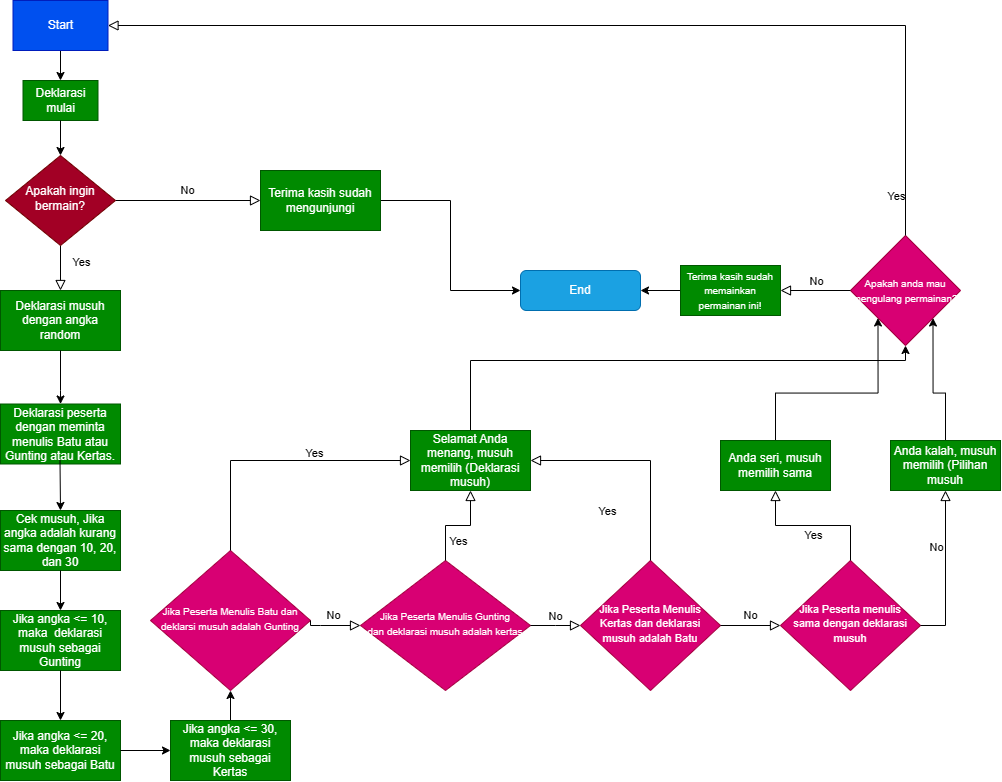

The diagram above was exported from draw.io. Its source (the exported page's mxGraphModel, read from the mxfile embedded in the PNG):
<mxGraphModel dx="936" dy="540" grid="1" gridSize="10" guides="1" tooltips="1" connect="1" arrows="1" fold="1" page="1" pageScale="1" pageWidth="1169" pageHeight="827" background="#FFFFFF" math="0" shadow="0">
  <root>
    <mxCell id="WIyWlLk6GJQsqaUBKTNV-0" />
    <mxCell id="WIyWlLk6GJQsqaUBKTNV-1" parent="WIyWlLk6GJQsqaUBKTNV-0" />
    <mxCell id="WIyWlLk6GJQsqaUBKTNV-4" value="" style="rounded=0;html=1;jettySize=auto;orthogonalLoop=1;fontSize=11;endArrow=block;endFill=0;endSize=8;strokeWidth=1;shadow=0;labelBackgroundColor=none;edgeStyle=orthogonalEdgeStyle;entryX=0.5;entryY=0;entryDx=0;entryDy=0;" parent="WIyWlLk6GJQsqaUBKTNV-1" source="WIyWlLk6GJQsqaUBKTNV-6" target="9ZGwL4_T4kY57G9PIHI0-10" edge="1">
      <mxGeometry y="20" relative="1" as="geometry">
        <mxPoint as="offset" />
        <mxPoint x="220" y="290" as="targetPoint" />
        <Array as="points" />
      </mxGeometry>
    </mxCell>
    <mxCell id="9ZGwL4_T4kY57G9PIHI0-50" value="Yes" style="edgeLabel;html=1;align=center;verticalAlign=middle;resizable=0;points=[];" parent="WIyWlLk6GJQsqaUBKTNV-4" vertex="1" connectable="0">
      <mxGeometry x="0.1306" y="-1" relative="1" as="geometry">
        <mxPoint x="21" y="-9" as="offset" />
      </mxGeometry>
    </mxCell>
    <mxCell id="WIyWlLk6GJQsqaUBKTNV-5" value="No" style="edgeStyle=orthogonalEdgeStyle;rounded=0;html=1;jettySize=auto;orthogonalLoop=1;fontSize=11;endArrow=block;endFill=0;endSize=8;strokeWidth=1;shadow=0;labelBackgroundColor=none;entryX=0;entryY=0.5;entryDx=0;entryDy=0;" parent="WIyWlLk6GJQsqaUBKTNV-1" source="WIyWlLk6GJQsqaUBKTNV-6" target="kAp4zkLq7qk3LnvDqq9E-0" edge="1">
      <mxGeometry y="10" relative="1" as="geometry">
        <mxPoint as="offset" />
        <mxPoint x="414" y="210.0000000000001" as="targetPoint" />
      </mxGeometry>
    </mxCell>
    <mxCell id="WIyWlLk6GJQsqaUBKTNV-6" value="Apakah ingin bermain?" style="rhombus;whiteSpace=wrap;html=1;shadow=0;fontFamily=Helvetica;fontSize=12;align=center;strokeWidth=1;spacing=6;spacingTop=-4;fillColor=#a20025;fontColor=#ffffff;strokeColor=#6F0000;" parent="WIyWlLk6GJQsqaUBKTNV-1" vertex="1">
      <mxGeometry x="165" y="165" width="110" height="90" as="geometry" />
    </mxCell>
    <mxCell id="9ZGwL4_T4kY57G9PIHI0-3" value="End" style="rounded=1;whiteSpace=wrap;html=1;fontSize=12;glass=0;strokeWidth=1;shadow=0;fillColor=#1ba1e2;fontColor=#ffffff;strokeColor=#006EAF;" parent="WIyWlLk6GJQsqaUBKTNV-1" vertex="1">
      <mxGeometry x="680" y="280" width="120" height="40" as="geometry" />
    </mxCell>
    <mxCell id="9ZGwL4_T4kY57G9PIHI0-10" value="Deklarasi musuh dengan angka random" style="rounded=0;whiteSpace=wrap;html=1;fillColor=#008a00;fontColor=#ffffff;strokeColor=#005700;" parent="WIyWlLk6GJQsqaUBKTNV-1" vertex="1">
      <mxGeometry x="160" y="300" width="120" height="60" as="geometry" />
    </mxCell>
    <mxCell id="9ZGwL4_T4kY57G9PIHI0-13" value="" style="edgeStyle=orthogonalEdgeStyle;rounded=0;orthogonalLoop=1;jettySize=auto;html=1;entryX=0.5;entryY=0;entryDx=0;entryDy=0;" parent="WIyWlLk6GJQsqaUBKTNV-1" source="9ZGwL4_T4kY57G9PIHI0-12" target="9ZGwL4_T4kY57G9PIHI0-15" edge="1">
      <mxGeometry relative="1" as="geometry">
        <mxPoint x="220" y="100" as="targetPoint" />
      </mxGeometry>
    </mxCell>
    <mxCell id="9ZGwL4_T4kY57G9PIHI0-12" value="Start" style="rounded=0;whiteSpace=wrap;html=1;fillColor=#0050ef;strokeColor=#001DBC;fontColor=#ffffff;" parent="WIyWlLk6GJQsqaUBKTNV-1" vertex="1">
      <mxGeometry x="172.5" y="10" width="95" height="50" as="geometry" />
    </mxCell>
    <mxCell id="9ZGwL4_T4kY57G9PIHI0-15" value="Deklarasi mulai" style="rounded=0;whiteSpace=wrap;html=1;fillColor=#008a00;strokeColor=#005700;fontColor=#ffffff;" parent="WIyWlLk6GJQsqaUBKTNV-1" vertex="1">
      <mxGeometry x="182.5" y="90" width="75" height="40" as="geometry" />
    </mxCell>
    <mxCell id="9ZGwL4_T4kY57G9PIHI0-16" value="" style="endArrow=classic;html=1;rounded=0;exitX=0.5;exitY=1;exitDx=0;exitDy=0;entryX=0.5;entryY=0;entryDx=0;entryDy=0;" parent="WIyWlLk6GJQsqaUBKTNV-1" source="9ZGwL4_T4kY57G9PIHI0-15" target="WIyWlLk6GJQsqaUBKTNV-6" edge="1">
      <mxGeometry width="50" height="50" relative="1" as="geometry">
        <mxPoint x="320" y="100" as="sourcePoint" />
        <mxPoint x="320" y="150" as="targetPoint" />
      </mxGeometry>
    </mxCell>
    <mxCell id="9ZGwL4_T4kY57G9PIHI0-17" value="Deklarasi peserta dengan meminta menulis Batu atau Gunting atau Kertas." style="rounded=0;whiteSpace=wrap;html=1;fillColor=#008a00;fontColor=#ffffff;strokeColor=#005700;" parent="WIyWlLk6GJQsqaUBKTNV-1" vertex="1">
      <mxGeometry x="160" y="413.5" width="120" height="60" as="geometry" />
    </mxCell>
    <mxCell id="9ZGwL4_T4kY57G9PIHI0-23" value="" style="edgeStyle=orthogonalEdgeStyle;rounded=0;orthogonalLoop=1;jettySize=auto;html=1;entryX=0;entryY=0.5;entryDx=0;entryDy=0;exitX=1;exitY=0.5;exitDx=0;exitDy=0;" parent="WIyWlLk6GJQsqaUBKTNV-1" source="kAp4zkLq7qk3LnvDqq9E-0" target="9ZGwL4_T4kY57G9PIHI0-3" edge="1">
      <mxGeometry relative="1" as="geometry">
        <mxPoint x="560" y="210.0000000000001" as="sourcePoint" />
        <mxPoint x="630" y="325" as="targetPoint" />
      </mxGeometry>
    </mxCell>
    <mxCell id="9ZGwL4_T4kY57G9PIHI0-24" value="" style="edgeStyle=orthogonalEdgeStyle;rounded=0;orthogonalLoop=1;jettySize=auto;html=1;exitX=0.5;exitY=1;exitDx=0;exitDy=0;" parent="WIyWlLk6GJQsqaUBKTNV-1" source="9ZGwL4_T4kY57G9PIHI0-10" target="9ZGwL4_T4kY57G9PIHI0-17" edge="1">
      <mxGeometry relative="1" as="geometry">
        <mxPoint x="450" y="360" as="sourcePoint" />
        <mxPoint x="450" y="390" as="targetPoint" />
        <Array as="points">
          <mxPoint x="220" y="400" />
          <mxPoint x="220" y="400" />
        </Array>
      </mxGeometry>
    </mxCell>
    <mxCell id="9ZGwL4_T4kY57G9PIHI0-25" value="" style="edgeStyle=orthogonalEdgeStyle;rounded=0;orthogonalLoop=1;jettySize=auto;html=1;exitX=0.5;exitY=1;exitDx=0;exitDy=0;entryX=0.5;entryY=0;entryDx=0;entryDy=0;" parent="WIyWlLk6GJQsqaUBKTNV-1" target="9ZGwL4_T4kY57G9PIHI0-26" edge="1">
      <mxGeometry relative="1" as="geometry">
        <mxPoint x="219.5" y="470" as="sourcePoint" />
        <mxPoint x="220" y="500" as="targetPoint" />
        <Array as="points" />
      </mxGeometry>
    </mxCell>
    <mxCell id="9ZGwL4_T4kY57G9PIHI0-26" value="Cek musuh, Jika angka adalah kurang sama dengan 10, 20, dan 30" style="rounded=0;whiteSpace=wrap;html=1;fillColor=#008a00;fontColor=#ffffff;strokeColor=#005700;" parent="WIyWlLk6GJQsqaUBKTNV-1" vertex="1">
      <mxGeometry x="160" y="520" width="120" height="60" as="geometry" />
    </mxCell>
    <mxCell id="9ZGwL4_T4kY57G9PIHI0-27" value="Jika angka &amp;lt;= 10, maka&amp;nbsp; deklarasi musuh sebagai Gunting" style="rounded=0;whiteSpace=wrap;html=1;fillColor=#008a00;fontColor=#ffffff;strokeColor=#005700;" parent="WIyWlLk6GJQsqaUBKTNV-1" vertex="1">
      <mxGeometry x="160" y="620" width="120" height="60" as="geometry" />
    </mxCell>
    <mxCell id="9ZGwL4_T4kY57G9PIHI0-28" value="Jika angka &amp;lt;= 20, maka deklarasi musuh sebagai Batu" style="rounded=0;whiteSpace=wrap;html=1;fillColor=#008a00;fontColor=#ffffff;strokeColor=#005700;" parent="WIyWlLk6GJQsqaUBKTNV-1" vertex="1">
      <mxGeometry x="160" y="730" width="120" height="60" as="geometry" />
    </mxCell>
    <mxCell id="9ZGwL4_T4kY57G9PIHI0-46" style="edgeStyle=orthogonalEdgeStyle;rounded=0;orthogonalLoop=1;jettySize=auto;html=1;exitX=0.5;exitY=0;exitDx=0;exitDy=0;" parent="WIyWlLk6GJQsqaUBKTNV-1" source="9ZGwL4_T4kY57G9PIHI0-29" target="9ZGwL4_T4kY57G9PIHI0-38" edge="1">
      <mxGeometry relative="1" as="geometry" />
    </mxCell>
    <mxCell id="9ZGwL4_T4kY57G9PIHI0-29" value="Jika angka &amp;lt;= 30, maka deklarasi musuh sebagai Kertas" style="rounded=0;whiteSpace=wrap;html=1;fillColor=#008a00;fontColor=#ffffff;strokeColor=#005700;" parent="WIyWlLk6GJQsqaUBKTNV-1" vertex="1">
      <mxGeometry x="330" y="730" width="120" height="60" as="geometry" />
    </mxCell>
    <mxCell id="9ZGwL4_T4kY57G9PIHI0-32" value="" style="edgeStyle=orthogonalEdgeStyle;rounded=0;orthogonalLoop=1;jettySize=auto;html=1;exitX=0.5;exitY=1;exitDx=0;exitDy=0;" parent="WIyWlLk6GJQsqaUBKTNV-1" source="9ZGwL4_T4kY57G9PIHI0-26" target="9ZGwL4_T4kY57G9PIHI0-27" edge="1">
      <mxGeometry relative="1" as="geometry">
        <mxPoint x="310" y="580" as="sourcePoint" />
        <mxPoint x="310.5" y="630" as="targetPoint" />
        <Array as="points" />
      </mxGeometry>
    </mxCell>
    <mxCell id="9ZGwL4_T4kY57G9PIHI0-33" value="" style="edgeStyle=orthogonalEdgeStyle;rounded=0;orthogonalLoop=1;jettySize=auto;html=1;exitX=0.5;exitY=1;exitDx=0;exitDy=0;entryX=0.5;entryY=0;entryDx=0;entryDy=0;" parent="WIyWlLk6GJQsqaUBKTNV-1" source="9ZGwL4_T4kY57G9PIHI0-27" target="9ZGwL4_T4kY57G9PIHI0-28" edge="1">
      <mxGeometry relative="1" as="geometry">
        <mxPoint x="330" y="670" as="sourcePoint" />
        <mxPoint x="330" y="710" as="targetPoint" />
        <Array as="points" />
      </mxGeometry>
    </mxCell>
    <mxCell id="9ZGwL4_T4kY57G9PIHI0-34" value="" style="edgeStyle=orthogonalEdgeStyle;rounded=0;orthogonalLoop=1;jettySize=auto;html=1;exitX=1;exitY=0.5;exitDx=0;exitDy=0;entryX=0;entryY=0.5;entryDx=0;entryDy=0;" parent="WIyWlLk6GJQsqaUBKTNV-1" source="9ZGwL4_T4kY57G9PIHI0-28" target="9ZGwL4_T4kY57G9PIHI0-29" edge="1">
      <mxGeometry relative="1" as="geometry">
        <mxPoint x="320" y="750" as="sourcePoint" />
        <mxPoint x="320" y="800" as="targetPoint" />
        <Array as="points" />
      </mxGeometry>
    </mxCell>
    <mxCell id="9ZGwL4_T4kY57G9PIHI0-38" value="&lt;font style=&quot;font-size: 10px;&quot;&gt;Jika Peserta Menulis Batu dan deklarsi musuh adalah Gunting&lt;/font&gt;" style="rhombus;whiteSpace=wrap;html=1;shadow=0;fontFamily=Helvetica;fontSize=12;align=center;strokeWidth=1;spacing=6;spacingTop=-4;fillColor=#d80073;fontColor=#ffffff;strokeColor=#A50040;" parent="WIyWlLk6GJQsqaUBKTNV-1" vertex="1">
      <mxGeometry x="310" y="560" width="160" height="140" as="geometry" />
    </mxCell>
    <mxCell id="9ZGwL4_T4kY57G9PIHI0-39" value="&lt;font style=&quot;font-size: 10px;&quot;&gt;Jika Peserta Menulis Gunting&lt;br&gt;dan deklarasi musuh adalah kertas&lt;/font&gt;" style="rhombus;whiteSpace=wrap;html=1;shadow=0;fontFamily=Helvetica;fontSize=12;align=center;strokeWidth=1;spacing=6;spacingTop=-4;fillColor=#d80073;fontColor=#ffffff;strokeColor=#A50040;" parent="WIyWlLk6GJQsqaUBKTNV-1" vertex="1">
      <mxGeometry x="520" y="570" width="170" height="130" as="geometry" />
    </mxCell>
    <mxCell id="9ZGwL4_T4kY57G9PIHI0-43" value="&lt;font style=&quot;font-size: 11px;&quot;&gt;Jika Peserta Menulis Kertas dan deklarasi musuh adalah Batu&lt;/font&gt;" style="rhombus;whiteSpace=wrap;html=1;shadow=0;fontFamily=Helvetica;fontSize=12;align=center;strokeWidth=1;spacing=6;spacingTop=-4;fillColor=#d80073;fontColor=#ffffff;strokeColor=#A50040;" parent="WIyWlLk6GJQsqaUBKTNV-1" vertex="1">
      <mxGeometry x="740" y="570" width="140" height="130" as="geometry" />
    </mxCell>
    <mxCell id="9ZGwL4_T4kY57G9PIHI0-44" value="&lt;font style=&quot;font-size: 11px;&quot;&gt;Jika Peserta menulis sama dengan deklarasi musuh&lt;/font&gt;" style="rhombus;whiteSpace=wrap;html=1;shadow=0;fontFamily=Helvetica;fontSize=12;align=center;strokeWidth=1;spacing=6;spacingTop=-4;fillColor=#d80073;fontColor=#ffffff;strokeColor=#A50040;" parent="WIyWlLk6GJQsqaUBKTNV-1" vertex="1">
      <mxGeometry x="940" y="570" width="140" height="130" as="geometry" />
    </mxCell>
    <mxCell id="9ZGwL4_T4kY57G9PIHI0-51" value="" style="rounded=0;html=1;jettySize=auto;orthogonalLoop=1;fontSize=11;endArrow=block;endFill=0;endSize=8;strokeWidth=1;shadow=0;labelBackgroundColor=none;edgeStyle=orthogonalEdgeStyle;exitX=0.5;exitY=0;exitDx=0;exitDy=0;entryX=0.5;entryY=1;entryDx=0;entryDy=0;" parent="WIyWlLk6GJQsqaUBKTNV-1" source="9ZGwL4_T4kY57G9PIHI0-39" target="9ZGwL4_T4kY57G9PIHI0-62" edge="1">
      <mxGeometry y="20" relative="1" as="geometry">
        <mxPoint as="offset" />
        <mxPoint x="564.29" y="470" as="sourcePoint" />
        <mxPoint x="565" y="525" as="targetPoint" />
        <Array as="points" />
      </mxGeometry>
    </mxCell>
    <mxCell id="9ZGwL4_T4kY57G9PIHI0-52" value="Yes" style="edgeLabel;html=1;align=center;verticalAlign=middle;resizable=0;points=[];" parent="9ZGwL4_T4kY57G9PIHI0-51" vertex="1" connectable="0">
      <mxGeometry x="0.1306" y="-1" relative="1" as="geometry">
        <mxPoint x="-6" y="14" as="offset" />
      </mxGeometry>
    </mxCell>
    <mxCell id="9ZGwL4_T4kY57G9PIHI0-53" value="" style="rounded=0;html=1;jettySize=auto;orthogonalLoop=1;fontSize=11;endArrow=block;endFill=0;endSize=8;strokeWidth=1;shadow=0;labelBackgroundColor=none;edgeStyle=orthogonalEdgeStyle;exitX=0.5;exitY=0;exitDx=0;exitDy=0;entryX=0;entryY=0.5;entryDx=0;entryDy=0;" parent="WIyWlLk6GJQsqaUBKTNV-1" source="9ZGwL4_T4kY57G9PIHI0-38" target="9ZGwL4_T4kY57G9PIHI0-62" edge="1">
      <mxGeometry y="20" relative="1" as="geometry">
        <mxPoint as="offset" />
        <mxPoint x="380" y="430" as="sourcePoint" />
        <mxPoint x="390" y="490" as="targetPoint" />
        <Array as="points" />
      </mxGeometry>
    </mxCell>
    <mxCell id="9ZGwL4_T4kY57G9PIHI0-54" value="Yes" style="edgeLabel;html=1;align=center;verticalAlign=middle;resizable=0;points=[];" parent="9ZGwL4_T4kY57G9PIHI0-53" vertex="1" connectable="0">
      <mxGeometry x="0.1306" y="-1" relative="1" as="geometry">
        <mxPoint x="21" y="-9" as="offset" />
      </mxGeometry>
    </mxCell>
    <mxCell id="9ZGwL4_T4kY57G9PIHI0-57" value="" style="rounded=0;html=1;jettySize=auto;orthogonalLoop=1;fontSize=11;endArrow=block;endFill=0;endSize=8;strokeWidth=1;shadow=0;labelBackgroundColor=none;edgeStyle=orthogonalEdgeStyle;exitX=1;exitY=0.5;exitDx=0;exitDy=0;entryX=0.5;entryY=1;entryDx=0;entryDy=0;" parent="WIyWlLk6GJQsqaUBKTNV-1" source="9ZGwL4_T4kY57G9PIHI0-44" target="9ZGwL4_T4kY57G9PIHI0-83" edge="1">
      <mxGeometry y="20" relative="1" as="geometry">
        <mxPoint as="offset" />
        <mxPoint x="1090" y="635" as="sourcePoint" />
        <mxPoint x="1110" y="500" as="targetPoint" />
        <Array as="points" />
      </mxGeometry>
    </mxCell>
    <mxCell id="9ZGwL4_T4kY57G9PIHI0-71" value="No" style="edgeLabel;html=1;align=center;verticalAlign=middle;resizable=0;points=[];" parent="9ZGwL4_T4kY57G9PIHI0-57" vertex="1" connectable="0">
      <mxGeometry x="0.2869" y="1" relative="1" as="geometry">
        <mxPoint x="-9" as="offset" />
      </mxGeometry>
    </mxCell>
    <mxCell id="9ZGwL4_T4kY57G9PIHI0-94" style="edgeStyle=orthogonalEdgeStyle;rounded=0;orthogonalLoop=1;jettySize=auto;html=1;exitX=0.5;exitY=0;exitDx=0;exitDy=0;" parent="WIyWlLk6GJQsqaUBKTNV-1" source="9ZGwL4_T4kY57G9PIHI0-62" target="9ZGwL4_T4kY57G9PIHI0-89" edge="1">
      <mxGeometry relative="1" as="geometry">
        <Array as="points">
          <mxPoint x="630" y="370" />
          <mxPoint x="1065" y="370" />
        </Array>
      </mxGeometry>
    </mxCell>
    <mxCell id="9ZGwL4_T4kY57G9PIHI0-62" value="Selamat Anda menang, musuh memilih (Deklarasi musuh)" style="rounded=0;whiteSpace=wrap;html=1;fillColor=#008a00;fontColor=#ffffff;strokeColor=#005700;" parent="WIyWlLk6GJQsqaUBKTNV-1" vertex="1">
      <mxGeometry x="570" y="440" width="120" height="60" as="geometry" />
    </mxCell>
    <mxCell id="9ZGwL4_T4kY57G9PIHI0-63" value="" style="rounded=0;html=1;jettySize=auto;orthogonalLoop=1;fontSize=11;endArrow=block;endFill=0;endSize=8;strokeWidth=1;shadow=0;labelBackgroundColor=none;edgeStyle=orthogonalEdgeStyle;entryX=1;entryY=0.5;entryDx=0;entryDy=0;exitX=0.5;exitY=0;exitDx=0;exitDy=0;" parent="WIyWlLk6GJQsqaUBKTNV-1" source="9ZGwL4_T4kY57G9PIHI0-43" target="9ZGwL4_T4kY57G9PIHI0-62" edge="1">
      <mxGeometry y="20" relative="1" as="geometry">
        <mxPoint as="offset" />
        <mxPoint x="740" y="560" as="sourcePoint" />
        <mxPoint x="785" y="473.5" as="targetPoint" />
        <Array as="points" />
      </mxGeometry>
    </mxCell>
    <mxCell id="9ZGwL4_T4kY57G9PIHI0-64" value="Yes" style="edgeLabel;html=1;align=center;verticalAlign=middle;resizable=0;points=[];" parent="9ZGwL4_T4kY57G9PIHI0-63" vertex="1" connectable="0">
      <mxGeometry x="0.1306" y="-1" relative="1" as="geometry">
        <mxPoint x="-19" y="51" as="offset" />
      </mxGeometry>
    </mxCell>
    <mxCell id="9ZGwL4_T4kY57G9PIHI0-75" value="Yes" style="edgeStyle=orthogonalEdgeStyle;rounded=0;html=1;jettySize=auto;orthogonalLoop=1;fontSize=11;endArrow=block;endFill=0;endSize=8;strokeWidth=1;shadow=0;labelBackgroundColor=none;entryX=0.5;entryY=1;entryDx=0;entryDy=0;exitX=0.5;exitY=0;exitDx=0;exitDy=0;" parent="WIyWlLk6GJQsqaUBKTNV-1" source="9ZGwL4_T4kY57G9PIHI0-44" target="9ZGwL4_T4kY57G9PIHI0-80" edge="1">
      <mxGeometry y="10" relative="1" as="geometry">
        <mxPoint as="offset" />
        <mxPoint x="880" y="549.29" as="sourcePoint" />
        <mxPoint x="1024" y="549.29" as="targetPoint" />
      </mxGeometry>
    </mxCell>
    <mxCell id="9ZGwL4_T4kY57G9PIHI0-76" value="No" style="edgeStyle=orthogonalEdgeStyle;rounded=0;html=1;jettySize=auto;orthogonalLoop=1;fontSize=11;endArrow=block;endFill=0;endSize=8;strokeWidth=1;shadow=0;labelBackgroundColor=none;exitX=1;exitY=0.5;exitDx=0;exitDy=0;entryX=0;entryY=0.5;entryDx=0;entryDy=0;" parent="WIyWlLk6GJQsqaUBKTNV-1" source="9ZGwL4_T4kY57G9PIHI0-43" target="9ZGwL4_T4kY57G9PIHI0-44" edge="1">
      <mxGeometry y="10" relative="1" as="geometry">
        <mxPoint as="offset" />
        <mxPoint x="890" y="720" as="sourcePoint" />
        <mxPoint x="1034" y="720" as="targetPoint" />
      </mxGeometry>
    </mxCell>
    <mxCell id="9ZGwL4_T4kY57G9PIHI0-77" value="No" style="edgeStyle=orthogonalEdgeStyle;rounded=0;html=1;jettySize=auto;orthogonalLoop=1;fontSize=11;endArrow=block;endFill=0;endSize=8;strokeWidth=1;shadow=0;labelBackgroundColor=none;exitX=1;exitY=0.5;exitDx=0;exitDy=0;" parent="WIyWlLk6GJQsqaUBKTNV-1" source="9ZGwL4_T4kY57G9PIHI0-39" edge="1">
      <mxGeometry y="10" relative="1" as="geometry">
        <mxPoint as="offset" />
        <mxPoint x="668" y="780" as="sourcePoint" />
        <mxPoint x="740" y="635" as="targetPoint" />
      </mxGeometry>
    </mxCell>
    <mxCell id="9ZGwL4_T4kY57G9PIHI0-78" value="No" style="edgeStyle=orthogonalEdgeStyle;rounded=0;html=1;jettySize=auto;orthogonalLoop=1;fontSize=11;endArrow=block;endFill=0;endSize=8;strokeWidth=1;shadow=0;labelBackgroundColor=none;exitX=1;exitY=0.5;exitDx=0;exitDy=0;entryX=0;entryY=0.5;entryDx=0;entryDy=0;" parent="WIyWlLk6GJQsqaUBKTNV-1" source="9ZGwL4_T4kY57G9PIHI0-38" target="9ZGwL4_T4kY57G9PIHI0-39" edge="1">
      <mxGeometry y="10" relative="1" as="geometry">
        <mxPoint as="offset" />
        <mxPoint x="510" y="730" as="sourcePoint" />
        <mxPoint x="702" y="730" as="targetPoint" />
        <Array as="points">
          <mxPoint x="480" y="635" />
          <mxPoint x="480" y="635" />
        </Array>
      </mxGeometry>
    </mxCell>
    <mxCell id="9ZGwL4_T4kY57G9PIHI0-95" style="edgeStyle=orthogonalEdgeStyle;rounded=0;orthogonalLoop=1;jettySize=auto;html=1;exitX=0.5;exitY=0;exitDx=0;exitDy=0;entryX=0;entryY=1;entryDx=0;entryDy=0;" parent="WIyWlLk6GJQsqaUBKTNV-1" source="9ZGwL4_T4kY57G9PIHI0-80" target="9ZGwL4_T4kY57G9PIHI0-89" edge="1">
      <mxGeometry relative="1" as="geometry" />
    </mxCell>
    <mxCell id="9ZGwL4_T4kY57G9PIHI0-80" value="Anda seri, musuh memilih sama" style="rounded=0;whiteSpace=wrap;html=1;fillColor=#008a00;fontColor=#ffffff;strokeColor=#005700;" parent="WIyWlLk6GJQsqaUBKTNV-1" vertex="1">
      <mxGeometry x="880" y="450" width="110" height="50" as="geometry" />
    </mxCell>
    <mxCell id="9ZGwL4_T4kY57G9PIHI0-96" style="edgeStyle=orthogonalEdgeStyle;rounded=0;orthogonalLoop=1;jettySize=auto;html=1;exitX=0.5;exitY=0;exitDx=0;exitDy=0;entryX=1;entryY=1;entryDx=0;entryDy=0;" parent="WIyWlLk6GJQsqaUBKTNV-1" source="9ZGwL4_T4kY57G9PIHI0-83" target="9ZGwL4_T4kY57G9PIHI0-89" edge="1">
      <mxGeometry relative="1" as="geometry" />
    </mxCell>
    <mxCell id="9ZGwL4_T4kY57G9PIHI0-83" value="Anda kalah, musuh memilih (Pilihan musuh" style="rounded=0;whiteSpace=wrap;html=1;fillColor=#008a00;fontColor=#ffffff;strokeColor=#005700;" parent="WIyWlLk6GJQsqaUBKTNV-1" vertex="1">
      <mxGeometry x="1050" y="450" width="110" height="50" as="geometry" />
    </mxCell>
    <mxCell id="9ZGwL4_T4kY57G9PIHI0-88" style="edgeStyle=orthogonalEdgeStyle;rounded=0;orthogonalLoop=1;jettySize=auto;html=1;exitX=0;exitY=0.5;exitDx=0;exitDy=0;entryX=1;entryY=0.5;entryDx=0;entryDy=0;" parent="WIyWlLk6GJQsqaUBKTNV-1" source="9ZGwL4_T4kY57G9PIHI0-86" target="9ZGwL4_T4kY57G9PIHI0-3" edge="1">
      <mxGeometry relative="1" as="geometry" />
    </mxCell>
    <mxCell id="9ZGwL4_T4kY57G9PIHI0-86" value="&lt;font style=&quot;font-size: 10px;&quot;&gt;Terima kasih sudah memainkan permainan ini!&lt;/font&gt;" style="rounded=0;whiteSpace=wrap;html=1;fillColor=#008a00;fontColor=#ffffff;strokeColor=#005700;" parent="WIyWlLk6GJQsqaUBKTNV-1" vertex="1">
      <mxGeometry x="840" y="275" width="100" height="50" as="geometry" />
    </mxCell>
    <mxCell id="9ZGwL4_T4kY57G9PIHI0-89" value="&lt;font style=&quot;font-size: 10px;&quot;&gt;Apakah anda mau mengulang permainan?&lt;/font&gt;" style="rhombus;whiteSpace=wrap;html=1;fillColor=#d80073;fontColor=#ffffff;strokeColor=#A50040;" parent="WIyWlLk6GJQsqaUBKTNV-1" vertex="1">
      <mxGeometry x="1010" y="245" width="110" height="110" as="geometry" />
    </mxCell>
    <mxCell id="9ZGwL4_T4kY57G9PIHI0-91" value="" style="rounded=0;html=1;jettySize=auto;orthogonalLoop=1;fontSize=11;endArrow=block;endFill=0;endSize=8;strokeWidth=1;shadow=0;labelBackgroundColor=none;edgeStyle=orthogonalEdgeStyle;entryX=1;entryY=0.5;entryDx=0;entryDy=0;exitX=0;exitY=0.5;exitDx=0;exitDy=0;" parent="WIyWlLk6GJQsqaUBKTNV-1" source="9ZGwL4_T4kY57G9PIHI0-89" target="9ZGwL4_T4kY57G9PIHI0-86" edge="1">
      <mxGeometry y="20" relative="1" as="geometry">
        <mxPoint as="offset" />
        <mxPoint x="995" y="410" as="sourcePoint" />
        <mxPoint x="875" y="310" as="targetPoint" />
        <Array as="points" />
      </mxGeometry>
    </mxCell>
    <mxCell id="9ZGwL4_T4kY57G9PIHI0-93" value="No" style="edgeLabel;html=1;align=center;verticalAlign=middle;resizable=0;points=[];" parent="9ZGwL4_T4kY57G9PIHI0-91" vertex="1" connectable="0">
      <mxGeometry x="-0.0234" relative="1" as="geometry">
        <mxPoint y="-10" as="offset" />
      </mxGeometry>
    </mxCell>
    <mxCell id="9ZGwL4_T4kY57G9PIHI0-101" value="" style="rounded=0;html=1;jettySize=auto;orthogonalLoop=1;fontSize=11;endArrow=block;endFill=0;endSize=8;strokeWidth=1;shadow=0;labelBackgroundColor=none;edgeStyle=orthogonalEdgeStyle;exitX=0.5;exitY=0;exitDx=0;exitDy=0;entryX=1;entryY=0.5;entryDx=0;entryDy=0;" parent="WIyWlLk6GJQsqaUBKTNV-1" source="9ZGwL4_T4kY57G9PIHI0-89" target="9ZGwL4_T4kY57G9PIHI0-12" edge="1">
      <mxGeometry y="20" relative="1" as="geometry">
        <mxPoint as="offset" />
        <mxPoint x="490" y="40" as="sourcePoint" />
        <mxPoint x="350" y="40" as="targetPoint" />
        <Array as="points">
          <mxPoint x="1065" y="35" />
        </Array>
      </mxGeometry>
    </mxCell>
    <mxCell id="9ZGwL4_T4kY57G9PIHI0-102" value="Yes" style="edgeLabel;html=1;align=center;verticalAlign=middle;resizable=0;points=[];" parent="9ZGwL4_T4kY57G9PIHI0-101" vertex="1" connectable="0">
      <mxGeometry x="-0.0234" relative="1" as="geometry">
        <mxPoint x="273" y="170" as="offset" />
      </mxGeometry>
    </mxCell>
    <mxCell id="kAp4zkLq7qk3LnvDqq9E-0" value="Terima kasih sudah mengunjungi" style="rounded=0;whiteSpace=wrap;html=1;fillColor=#008a00;fontColor=#ffffff;strokeColor=#005700;" vertex="1" parent="WIyWlLk6GJQsqaUBKTNV-1">
      <mxGeometry x="420" y="180" width="120" height="60" as="geometry" />
    </mxCell>
  </root>
</mxGraphModel>